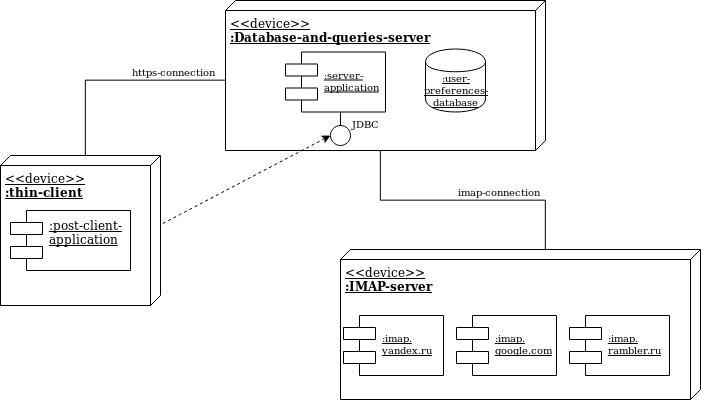

The diagram above was exported from draw.io. Its source (the exported page's mxGraphModel, read from the mxfile embedded in the PNG):
<mxGraphModel dx="1141" dy="642" grid="1" gridSize="10" guides="1" tooltips="1" connect="1" arrows="1" fold="1" page="1" pageScale="1" pageWidth="827" pageHeight="1169" math="0" shadow="0">
  <root>
    <mxCell id="0" />
    <mxCell id="1" parent="0" />
    <mxCell id="K3ESRmUXtkOmG0rU_HOa-24" style="edgeStyle=orthogonalEdgeStyle;rounded=0;orthogonalLoop=1;jettySize=auto;html=1;exitX=0;exitY=0;exitDx=150;exitDy=165;exitPerimeter=0;entryX=0;entryY=0;entryDx=0;entryDy=155;entryPerimeter=0;startArrow=none;startFill=0;endArrow=none;endFill=0;fontSize=10;" edge="1" parent="1" source="K3ESRmUXtkOmG0rU_HOa-10" target="K3ESRmUXtkOmG0rU_HOa-23">
      <mxGeometry relative="1" as="geometry" />
    </mxCell>
    <mxCell id="K3ESRmUXtkOmG0rU_HOa-10" value="&lt;div&gt;&amp;lt;&amp;lt;device&amp;gt;&amp;gt;&lt;/div&gt;&lt;div&gt;&lt;b&gt;:Database-and-queries-server&lt;/b&gt;&lt;br&gt;&lt;/div&gt;" style="verticalAlign=top;align=left;spacingTop=8;spacingLeft=2;spacingRight=12;shape=cube;size=10;direction=south;fontStyle=4;html=1;" vertex="1" parent="1">
      <mxGeometry x="295" y="185" width="320" height="150" as="geometry" />
    </mxCell>
    <mxCell id="K3ESRmUXtkOmG0rU_HOa-11" value="" style="ellipse;whiteSpace=wrap;html=1;aspect=fixed;" vertex="1" parent="1">
      <mxGeometry x="400" y="310" width="20" height="20" as="geometry" />
    </mxCell>
    <mxCell id="K3ESRmUXtkOmG0rU_HOa-12" value=":server-&#10;application" style="shape=component;align=left;spacingLeft=36;fontSize=10;fontStyle=4" vertex="1" parent="1">
      <mxGeometry x="355" y="236.5" width="100" height="60" as="geometry" />
    </mxCell>
    <mxCell id="K3ESRmUXtkOmG0rU_HOa-15" value="JDBC" style="text;html=1;resizable=0;points=[];autosize=1;align=left;verticalAlign=top;spacingTop=-4;fontSize=10;" vertex="1" parent="1">
      <mxGeometry x="420" y="300" width="40" height="10" as="geometry" />
    </mxCell>
    <mxCell id="K3ESRmUXtkOmG0rU_HOa-17" value="&lt;u&gt;:user-preferences-database&lt;/u&gt;" style="shape=cylinder;whiteSpace=wrap;html=1;boundedLbl=1;backgroundOutline=1;fontSize=10;" vertex="1" parent="1">
      <mxGeometry x="495" y="233.5" width="60" height="63" as="geometry" />
    </mxCell>
    <mxCell id="K3ESRmUXtkOmG0rU_HOa-18" value="" style="endArrow=none;html=1;fontSize=10;entryX=0.55;entryY=1.001;entryDx=0;entryDy=0;entryPerimeter=0;exitX=0.5;exitY=0;exitDx=0;exitDy=0;" edge="1" parent="1" source="K3ESRmUXtkOmG0rU_HOa-11" target="K3ESRmUXtkOmG0rU_HOa-12">
      <mxGeometry width="50" height="50" relative="1" as="geometry">
        <mxPoint x="325" y="264" as="sourcePoint" />
        <mxPoint x="371.10000000000014" y="264.32000000000005" as="targetPoint" />
      </mxGeometry>
    </mxCell>
    <mxCell id="K3ESRmUXtkOmG0rU_HOa-19" value="" style="endArrow=none;dashed=1;html=1;fontSize=10;entryX=1;entryY=0.5;entryDx=0;entryDy=0;exitX=0;exitY=0.5;exitDx=0;exitDy=0;startArrow=classic;startFill=1;" edge="1" parent="1" source="K3ESRmUXtkOmG0rU_HOa-11" target="K3ESRmUXtkOmG0rU_HOa-3">
      <mxGeometry width="50" height="50" relative="1" as="geometry">
        <mxPoint x="-15" y="410" as="sourcePoint" />
        <mxPoint x="35" y="360" as="targetPoint" />
      </mxGeometry>
    </mxCell>
    <mxCell id="K3ESRmUXtkOmG0rU_HOa-20" value="" style="group" vertex="1" connectable="0" parent="1">
      <mxGeometry x="70" y="340" width="160" height="150" as="geometry" />
    </mxCell>
    <mxCell id="K3ESRmUXtkOmG0rU_HOa-1" value="&lt;div&gt;&amp;lt;&amp;lt;device&amp;gt;&amp;gt;&lt;/div&gt;&lt;div&gt;&lt;b&gt;:thin-client&lt;/b&gt;&lt;br&gt;&lt;/div&gt;" style="verticalAlign=top;align=left;spacingTop=8;spacingLeft=2;spacingRight=12;shape=cube;size=10;direction=south;fontStyle=4;html=1;" vertex="1" parent="K3ESRmUXtkOmG0rU_HOa-20">
      <mxGeometry width="160" height="150" as="geometry" />
    </mxCell>
    <mxCell id="K3ESRmUXtkOmG0rU_HOa-3" value=":post-client-&#10;application&#10;" style="shape=component;align=left;spacingLeft=36;fontStyle=4" vertex="1" parent="K3ESRmUXtkOmG0rU_HOa-20">
      <mxGeometry x="10" y="55" width="120" height="60" as="geometry" />
    </mxCell>
    <mxCell id="K3ESRmUXtkOmG0rU_HOa-21" style="edgeStyle=orthogonalEdgeStyle;rounded=0;orthogonalLoop=1;jettySize=auto;html=1;exitX=0;exitY=0;exitDx=0;exitDy=75;exitPerimeter=0;entryX=0;entryY=0;entryDx=80;entryDy=320;entryPerimeter=0;startArrow=none;startFill=0;fontSize=10;endArrow=none;endFill=0;" edge="1" parent="1" source="K3ESRmUXtkOmG0rU_HOa-1" target="K3ESRmUXtkOmG0rU_HOa-10">
      <mxGeometry relative="1" as="geometry" />
    </mxCell>
    <mxCell id="K3ESRmUXtkOmG0rU_HOa-22" value="https-connection" style="text;html=1;resizable=0;points=[];autosize=1;align=left;verticalAlign=top;spacingTop=-4;fontSize=10;" vertex="1" parent="1">
      <mxGeometry x="200" y="248" width="100" height="10" as="geometry" />
    </mxCell>
    <mxCell id="K3ESRmUXtkOmG0rU_HOa-23" value="&lt;div&gt;&amp;lt;&amp;lt;device&amp;gt;&amp;gt;&lt;/div&gt;&lt;div&gt;&lt;b&gt;:IMAP-server&lt;/b&gt;&lt;br&gt;&lt;/div&gt;" style="verticalAlign=top;align=left;spacingTop=8;spacingLeft=2;spacingRight=12;shape=cube;size=10;direction=south;fontStyle=4;html=1;" vertex="1" parent="1">
      <mxGeometry x="410" y="434" width="360" height="150" as="geometry" />
    </mxCell>
    <mxCell id="K3ESRmUXtkOmG0rU_HOa-25" value="imap-connection" style="text;html=1;resizable=0;points=[];autosize=1;align=left;verticalAlign=top;spacingTop=-4;fontSize=10;" vertex="1" parent="1">
      <mxGeometry x="526" y="368" width="100" height="10" as="geometry" />
    </mxCell>
    <mxCell id="K3ESRmUXtkOmG0rU_HOa-26" value=":imap.&#10;yandex.ru" style="shape=component;align=left;spacingLeft=36;fontSize=10;fontStyle=4" vertex="1" parent="1">
      <mxGeometry x="413" y="500" width="100" height="60" as="geometry" />
    </mxCell>
    <mxCell id="K3ESRmUXtkOmG0rU_HOa-27" value=":imap.&#10;google.com" style="shape=component;align=left;spacingLeft=36;fontSize=10;fontStyle=4" vertex="1" parent="1">
      <mxGeometry x="526" y="500" width="100" height="60" as="geometry" />
    </mxCell>
    <mxCell id="K3ESRmUXtkOmG0rU_HOa-28" value=":imap.&#10;rambler.ru" style="shape=component;align=left;spacingLeft=36;fontSize=10;fontStyle=4" vertex="1" parent="1">
      <mxGeometry x="639" y="500" width="100" height="60" as="geometry" />
    </mxCell>
  </root>
</mxGraphModel>